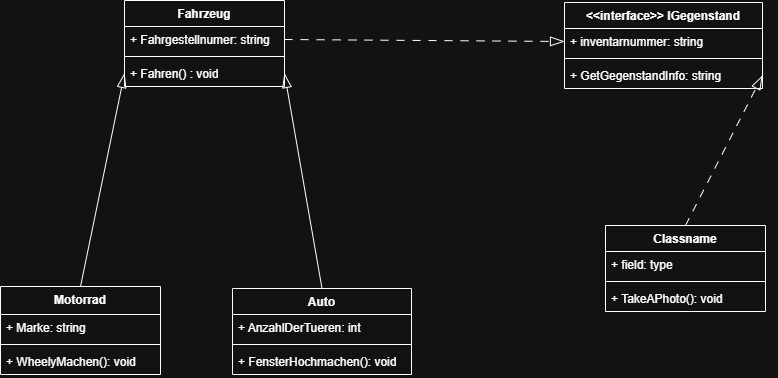

The diagram above was exported from draw.io. Its source (the exported page's mxGraphModel, read from the mxfile embedded in the PNG):
<mxGraphModel dx="1216" dy="748" grid="1" gridSize="1" guides="1" tooltips="1" connect="1" arrows="1" fold="1" page="1" pageScale="1" pageWidth="827" pageHeight="1169" math="0" shadow="0">
  <root>
    <mxCell id="0" />
    <mxCell id="1" parent="0" />
    <mxCell id="G7rh7G_y2nXiAZaYJgsW-90" value="&amp;lt;&amp;lt;interface&amp;gt;&amp;gt; IGegenstand" style="swimlane;fontStyle=1;align=center;verticalAlign=top;childLayout=stackLayout;horizontal=1;startSize=26;horizontalStack=0;resizeParent=1;resizeParentMax=0;resizeLast=0;collapsible=1;marginBottom=0;whiteSpace=wrap;html=1;" vertex="1" parent="1">
      <mxGeometry x="566" y="319" width="198" height="86" as="geometry" />
    </mxCell>
    <mxCell id="G7rh7G_y2nXiAZaYJgsW-91" value="+ inventarnummer: string" style="text;strokeColor=none;fillColor=none;align=left;verticalAlign=top;spacingLeft=4;spacingRight=4;overflow=hidden;rotatable=0;points=[[0,0.5],[1,0.5]];portConstraint=eastwest;whiteSpace=wrap;html=1;" vertex="1" parent="G7rh7G_y2nXiAZaYJgsW-90">
      <mxGeometry y="26" width="198" height="26" as="geometry" />
    </mxCell>
    <mxCell id="G7rh7G_y2nXiAZaYJgsW-92" value="" style="line;strokeWidth=1;fillColor=none;align=left;verticalAlign=middle;spacingTop=-1;spacingLeft=3;spacingRight=3;rotatable=0;labelPosition=right;points=[];portConstraint=eastwest;strokeColor=inherit;" vertex="1" parent="G7rh7G_y2nXiAZaYJgsW-90">
      <mxGeometry y="52" width="198" height="8" as="geometry" />
    </mxCell>
    <mxCell id="G7rh7G_y2nXiAZaYJgsW-93" value="+ GetGegenstandInfo: string" style="text;strokeColor=none;fillColor=none;align=left;verticalAlign=top;spacingLeft=4;spacingRight=4;overflow=hidden;rotatable=0;points=[[0,0.5],[1,0.5]];portConstraint=eastwest;whiteSpace=wrap;html=1;" vertex="1" parent="G7rh7G_y2nXiAZaYJgsW-90">
      <mxGeometry y="60" width="198" height="26" as="geometry" />
    </mxCell>
    <mxCell id="G7rh7G_y2nXiAZaYJgsW-94" value="Classname" style="swimlane;fontStyle=1;align=center;verticalAlign=top;childLayout=stackLayout;horizontal=1;startSize=26;horizontalStack=0;resizeParent=1;resizeParentMax=0;resizeLast=0;collapsible=1;marginBottom=0;whiteSpace=wrap;html=1;" vertex="1" parent="1">
      <mxGeometry x="607" y="542" width="160" height="86" as="geometry" />
    </mxCell>
    <mxCell id="G7rh7G_y2nXiAZaYJgsW-95" value="+ field: type" style="text;strokeColor=none;fillColor=none;align=left;verticalAlign=top;spacingLeft=4;spacingRight=4;overflow=hidden;rotatable=0;points=[[0,0.5],[1,0.5]];portConstraint=eastwest;whiteSpace=wrap;html=1;" vertex="1" parent="G7rh7G_y2nXiAZaYJgsW-94">
      <mxGeometry y="26" width="160" height="26" as="geometry" />
    </mxCell>
    <mxCell id="G7rh7G_y2nXiAZaYJgsW-96" value="" style="line;strokeWidth=1;fillColor=none;align=left;verticalAlign=middle;spacingTop=-1;spacingLeft=3;spacingRight=3;rotatable=0;labelPosition=right;points=[];portConstraint=eastwest;strokeColor=inherit;" vertex="1" parent="G7rh7G_y2nXiAZaYJgsW-94">
      <mxGeometry y="52" width="160" height="8" as="geometry" />
    </mxCell>
    <mxCell id="G7rh7G_y2nXiAZaYJgsW-97" value="+ TakeAPhoto(): void" style="text;strokeColor=none;fillColor=none;align=left;verticalAlign=top;spacingLeft=4;spacingRight=4;overflow=hidden;rotatable=0;points=[[0,0.5],[1,0.5]];portConstraint=eastwest;whiteSpace=wrap;html=1;" vertex="1" parent="G7rh7G_y2nXiAZaYJgsW-94">
      <mxGeometry y="60" width="160" height="26" as="geometry" />
    </mxCell>
    <mxCell id="G7rh7G_y2nXiAZaYJgsW-98" value="" style="endArrow=blockThin;endFill=0;endSize=12;html=1;rounded=0;exitX=0.5;exitY=0;exitDx=0;exitDy=0;dashed=1;dashPattern=8 8;entryX=1;entryY=0.5;entryDx=0;entryDy=0;" edge="1" parent="1" source="G7rh7G_y2nXiAZaYJgsW-94" target="G7rh7G_y2nXiAZaYJgsW-93">
      <mxGeometry width="160" relative="1" as="geometry">
        <mxPoint x="314" y="591" as="sourcePoint" />
        <mxPoint x="474" y="591" as="targetPoint" />
      </mxGeometry>
    </mxCell>
    <mxCell id="G7rh7G_y2nXiAZaYJgsW-99" value="Fahrzeug" style="swimlane;fontStyle=1;align=center;verticalAlign=top;childLayout=stackLayout;horizontal=1;startSize=26;horizontalStack=0;resizeParent=1;resizeParentMax=0;resizeLast=0;collapsible=1;marginBottom=0;whiteSpace=wrap;html=1;" vertex="1" parent="1">
      <mxGeometry x="126" y="317" width="160" height="86" as="geometry" />
    </mxCell>
    <mxCell id="G7rh7G_y2nXiAZaYJgsW-100" value="+ Fahrgestellnumer: string" style="text;strokeColor=none;fillColor=none;align=left;verticalAlign=top;spacingLeft=4;spacingRight=4;overflow=hidden;rotatable=0;points=[[0,0.5],[1,0.5]];portConstraint=eastwest;whiteSpace=wrap;html=1;" vertex="1" parent="G7rh7G_y2nXiAZaYJgsW-99">
      <mxGeometry y="26" width="160" height="26" as="geometry" />
    </mxCell>
    <mxCell id="G7rh7G_y2nXiAZaYJgsW-101" value="" style="line;strokeWidth=1;fillColor=none;align=left;verticalAlign=middle;spacingTop=-1;spacingLeft=3;spacingRight=3;rotatable=0;labelPosition=right;points=[];portConstraint=eastwest;strokeColor=inherit;" vertex="1" parent="G7rh7G_y2nXiAZaYJgsW-99">
      <mxGeometry y="52" width="160" height="8" as="geometry" />
    </mxCell>
    <mxCell id="G7rh7G_y2nXiAZaYJgsW-102" value="+ Fahren() : void" style="text;strokeColor=none;fillColor=none;align=left;verticalAlign=top;spacingLeft=4;spacingRight=4;overflow=hidden;rotatable=0;points=[[0,0.5],[1,0.5]];portConstraint=eastwest;whiteSpace=wrap;html=1;" vertex="1" parent="G7rh7G_y2nXiAZaYJgsW-99">
      <mxGeometry y="60" width="160" height="26" as="geometry" />
    </mxCell>
    <mxCell id="G7rh7G_y2nXiAZaYJgsW-103" value="" style="endArrow=blockThin;endFill=0;endSize=12;html=1;rounded=0;exitX=1;exitY=0.5;exitDx=0;exitDy=0;dashed=1;dashPattern=8 8;entryX=0;entryY=0.5;entryDx=0;entryDy=0;" edge="1" parent="1" source="G7rh7G_y2nXiAZaYJgsW-100" target="G7rh7G_y2nXiAZaYJgsW-91">
      <mxGeometry width="160" relative="1" as="geometry">
        <mxPoint x="494" y="585" as="sourcePoint" />
        <mxPoint x="542" y="350" as="targetPoint" />
      </mxGeometry>
    </mxCell>
    <mxCell id="G7rh7G_y2nXiAZaYJgsW-104" value="Auto&lt;div&gt;&lt;br&gt;&lt;/div&gt;" style="swimlane;fontStyle=1;align=center;verticalAlign=top;childLayout=stackLayout;horizontal=1;startSize=26;horizontalStack=0;resizeParent=1;resizeParentMax=0;resizeLast=0;collapsible=1;marginBottom=0;whiteSpace=wrap;html=1;" vertex="1" parent="1">
      <mxGeometry x="234" y="605" width="179" height="86" as="geometry" />
    </mxCell>
    <mxCell id="G7rh7G_y2nXiAZaYJgsW-105" value="+ AnzahlDerTueren: int" style="text;strokeColor=none;fillColor=none;align=left;verticalAlign=top;spacingLeft=4;spacingRight=4;overflow=hidden;rotatable=0;points=[[0,0.5],[1,0.5]];portConstraint=eastwest;whiteSpace=wrap;html=1;" vertex="1" parent="G7rh7G_y2nXiAZaYJgsW-104">
      <mxGeometry y="26" width="179" height="26" as="geometry" />
    </mxCell>
    <mxCell id="G7rh7G_y2nXiAZaYJgsW-106" value="" style="line;strokeWidth=1;fillColor=none;align=left;verticalAlign=middle;spacingTop=-1;spacingLeft=3;spacingRight=3;rotatable=0;labelPosition=right;points=[];portConstraint=eastwest;strokeColor=inherit;" vertex="1" parent="G7rh7G_y2nXiAZaYJgsW-104">
      <mxGeometry y="52" width="179" height="8" as="geometry" />
    </mxCell>
    <mxCell id="G7rh7G_y2nXiAZaYJgsW-107" value="+ FensterHochmachen(): void" style="text;strokeColor=none;fillColor=none;align=left;verticalAlign=top;spacingLeft=4;spacingRight=4;overflow=hidden;rotatable=0;points=[[0,0.5],[1,0.5]];portConstraint=eastwest;whiteSpace=wrap;html=1;" vertex="1" parent="G7rh7G_y2nXiAZaYJgsW-104">
      <mxGeometry y="60" width="179" height="26" as="geometry" />
    </mxCell>
    <mxCell id="G7rh7G_y2nXiAZaYJgsW-108" value="Motorrad&lt;div&gt;&lt;br&gt;&lt;/div&gt;" style="swimlane;fontStyle=1;align=center;verticalAlign=top;childLayout=stackLayout;horizontal=1;startSize=28;horizontalStack=0;resizeParent=1;resizeParentMax=0;resizeLast=0;collapsible=1;marginBottom=0;whiteSpace=wrap;html=1;" vertex="1" parent="1">
      <mxGeometry x="2" y="603" width="160" height="88" as="geometry" />
    </mxCell>
    <mxCell id="G7rh7G_y2nXiAZaYJgsW-109" value="+ Marke: string" style="text;strokeColor=none;fillColor=none;align=left;verticalAlign=top;spacingLeft=4;spacingRight=4;overflow=hidden;rotatable=0;points=[[0,0.5],[1,0.5]];portConstraint=eastwest;whiteSpace=wrap;html=1;" vertex="1" parent="G7rh7G_y2nXiAZaYJgsW-108">
      <mxGeometry y="28" width="160" height="26" as="geometry" />
    </mxCell>
    <mxCell id="G7rh7G_y2nXiAZaYJgsW-110" value="" style="line;strokeWidth=1;fillColor=none;align=left;verticalAlign=middle;spacingTop=-1;spacingLeft=3;spacingRight=3;rotatable=0;labelPosition=right;points=[];portConstraint=eastwest;strokeColor=inherit;" vertex="1" parent="G7rh7G_y2nXiAZaYJgsW-108">
      <mxGeometry y="54" width="160" height="8" as="geometry" />
    </mxCell>
    <mxCell id="G7rh7G_y2nXiAZaYJgsW-111" value="+ WheelyMachen(): void" style="text;strokeColor=none;fillColor=none;align=left;verticalAlign=top;spacingLeft=4;spacingRight=4;overflow=hidden;rotatable=0;points=[[0,0.5],[1,0.5]];portConstraint=eastwest;whiteSpace=wrap;html=1;" vertex="1" parent="G7rh7G_y2nXiAZaYJgsW-108">
      <mxGeometry y="62" width="160" height="26" as="geometry" />
    </mxCell>
    <mxCell id="G7rh7G_y2nXiAZaYJgsW-112" value="" style="endArrow=blockThin;endFill=0;endSize=12;html=1;rounded=0;exitX=0.5;exitY=0;exitDx=0;exitDy=0;entryX=0;entryY=0.5;entryDx=0;entryDy=0;" edge="1" parent="1" source="G7rh7G_y2nXiAZaYJgsW-108" target="G7rh7G_y2nXiAZaYJgsW-102">
      <mxGeometry width="160" relative="1" as="geometry">
        <mxPoint x="241" y="542" as="sourcePoint" />
        <mxPoint x="511" y="510" as="targetPoint" />
      </mxGeometry>
    </mxCell>
    <mxCell id="G7rh7G_y2nXiAZaYJgsW-113" value="" style="endArrow=blockThin;endFill=0;endSize=12;html=1;rounded=0;exitX=0.5;exitY=0;exitDx=0;exitDy=0;entryX=1;entryY=0.5;entryDx=0;entryDy=0;" edge="1" parent="1" source="G7rh7G_y2nXiAZaYJgsW-104" target="G7rh7G_y2nXiAZaYJgsW-102">
      <mxGeometry width="160" relative="1" as="geometry">
        <mxPoint x="480" y="561" as="sourcePoint" />
        <mxPoint x="750" y="529" as="targetPoint" />
      </mxGeometry>
    </mxCell>
  </root>
</mxGraphModel>